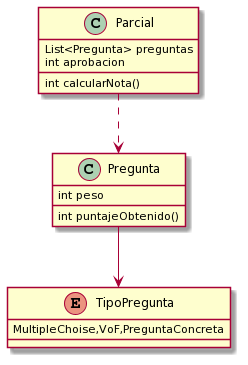

The diagram above was rendered by PlantUML. Its source (embedded in the PNG):
@startuml
Class Parcial{
List<Pregunta> preguntas
int aprobacion
int calcularNota()

}
Class Pregunta{
int peso
int puntajeObtenido()
}
Enum TipoPregunta{
MultipleChoise,VoF,PreguntaConcreta
}


Parcial ..> Pregunta
Pregunta --> TipoPregunta
@enduml